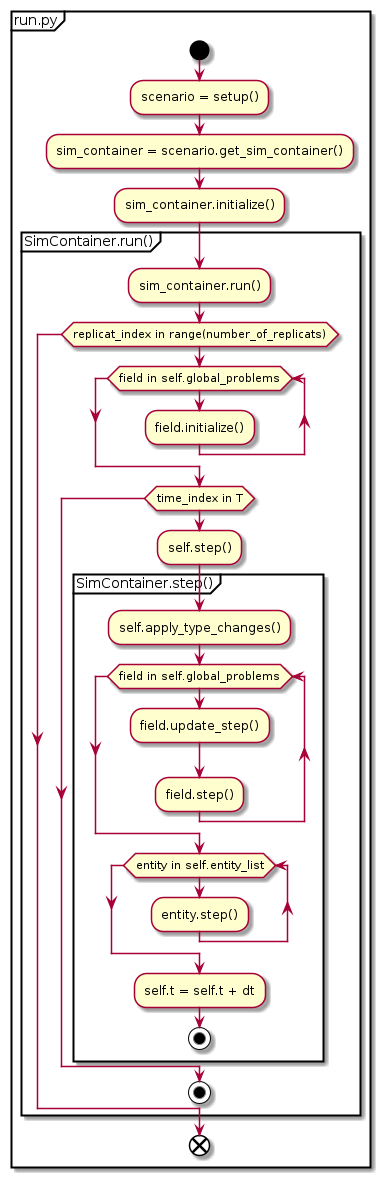

The diagram above was rendered by PlantUML. Its source (embedded in the PNG):
@startuml
    partition run.py {
    start
    :scenario = setup();
    :sim_container = scenario.get_sim_container();
    :sim_container.initialize();
    !include ../puml_src/simloop.puml
    end
@enduml